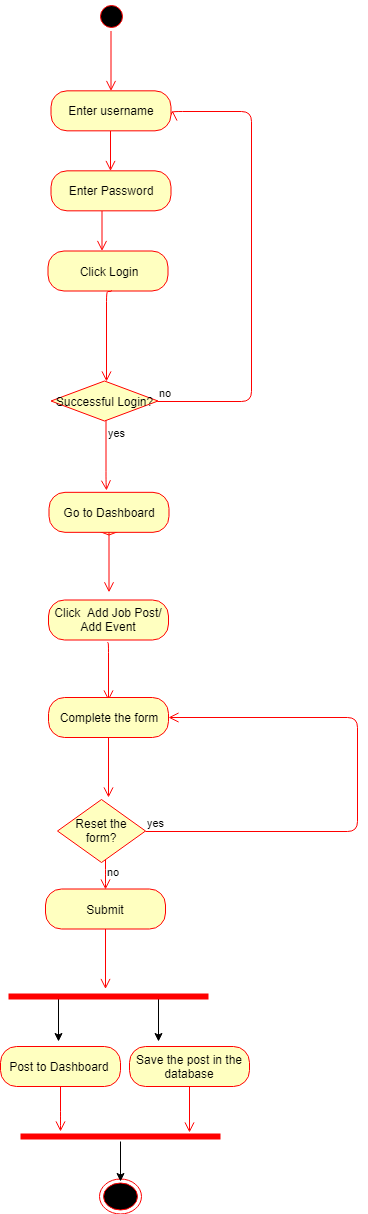

The diagram above was exported from draw.io. Its source (the exported page's mxGraphModel, read from the mxfile embedded in the PNG):
<mxGraphModel dx="1010" dy="1719" grid="1" gridSize="10" guides="1" tooltips="1" connect="1" arrows="1" fold="1" page="1" pageScale="1" pageWidth="827" pageHeight="1169" math="0" shadow="0">
  <root>
    <mxCell id="0" />
    <mxCell id="1" parent="0" />
    <mxCell id="fQnmKm3m63behMJiLm11-33" value="" style="edgeStyle=orthogonalEdgeStyle;html=1;verticalAlign=bottom;endArrow=open;endSize=8;strokeColor=#ff0000;" edge="1" parent="1">
      <mxGeometry relative="1" as="geometry">
        <mxPoint x="400.5" y="163.5" as="targetPoint" />
        <mxPoint x="400.5" y="123.5" as="sourcePoint" />
      </mxGeometry>
    </mxCell>
    <mxCell id="fQnmKm3m63behMJiLm11-34" value="Click Login" style="rounded=1;whiteSpace=wrap;html=1;arcSize=40;fontColor=#000000;fillColor=#ffffc0;strokeColor=#ff0000;" vertex="1" parent="1">
      <mxGeometry x="346.5" y="163.5" width="120" height="40" as="geometry" />
    </mxCell>
    <mxCell id="fQnmKm3m63behMJiLm11-35" value="" style="edgeStyle=orthogonalEdgeStyle;html=1;verticalAlign=bottom;endArrow=open;endSize=8;strokeColor=#ff0000;entryX=0.517;entryY=0;entryDx=0;entryDy=0;entryPerimeter=0;" edge="1" parent="1">
      <mxGeometry relative="1" as="geometry">
        <mxPoint x="404.5" y="294" as="targetPoint" />
        <mxPoint x="409.5" y="203" as="sourcePoint" />
        <Array as="points">
          <mxPoint x="404.5" y="203.5" />
        </Array>
      </mxGeometry>
    </mxCell>
    <mxCell id="fQnmKm3m63behMJiLm11-36" value="no" style="edgeStyle=orthogonalEdgeStyle;html=1;align=left;verticalAlign=bottom;endArrow=open;endSize=8;strokeColor=#ff0000;" edge="1" parent="1">
      <mxGeometry x="-1" relative="1" as="geometry">
        <mxPoint x="470.5" y="23" as="targetPoint" />
        <Array as="points">
          <mxPoint x="550" y="313.5" />
          <mxPoint x="550" y="23.5" />
          <mxPoint x="470" y="23.5" />
        </Array>
        <mxPoint x="455.5" y="314" as="sourcePoint" />
      </mxGeometry>
    </mxCell>
    <mxCell id="fQnmKm3m63behMJiLm11-37" value="Enter Password" style="rounded=1;whiteSpace=wrap;html=1;arcSize=40;fontColor=#000000;fillColor=#ffffc0;strokeColor=#ff0000;" vertex="1" parent="1">
      <mxGeometry x="349.5" y="83.3333740234375" width="120" height="40" as="geometry" />
    </mxCell>
    <mxCell id="fQnmKm3m63behMJiLm11-38" value="" style="edgeStyle=orthogonalEdgeStyle;html=1;verticalAlign=bottom;endArrow=open;endSize=8;strokeColor=#ff0000;" edge="1" parent="1">
      <mxGeometry relative="1" as="geometry">
        <mxPoint x="409" y="83.5" as="targetPoint" />
        <mxPoint x="409" y="43.5" as="sourcePoint" />
      </mxGeometry>
    </mxCell>
    <mxCell id="fQnmKm3m63behMJiLm11-39" value="Enter username" style="rounded=1;whiteSpace=wrap;html=1;arcSize=40;fontColor=#000000;fillColor=#ffffc0;strokeColor=#ff0000;" vertex="1" parent="1">
      <mxGeometry x="349.5" y="3.3333740234375" width="120" height="40" as="geometry" />
    </mxCell>
    <mxCell id="fQnmKm3m63behMJiLm11-40" value="" style="ellipse;html=1;shape=startState;fillColor=#000000;strokeColor=#ff0000;" vertex="1" parent="1">
      <mxGeometry x="394.5" y="-86.5" width="30" height="30" as="geometry" />
    </mxCell>
    <mxCell id="fQnmKm3m63behMJiLm11-41" value="" style="edgeStyle=orthogonalEdgeStyle;html=1;verticalAlign=bottom;endArrow=open;endSize=8;strokeColor=#ff0000;" edge="1" parent="1" source="fQnmKm3m63behMJiLm11-40">
      <mxGeometry relative="1" as="geometry">
        <mxPoint x="409.4999999999998" y="3.5" as="targetPoint" />
      </mxGeometry>
    </mxCell>
    <mxCell id="fQnmKm3m63behMJiLm11-42" value="Successful Login?" style="rhombus;whiteSpace=wrap;html=1;fillColor=#ffffc0;strokeColor=#ff0000;" vertex="1" parent="1">
      <mxGeometry x="349.5" y="293.5" width="107" height="40" as="geometry" />
    </mxCell>
    <mxCell id="fQnmKm3m63behMJiLm11-43" value="yes" style="edgeStyle=orthogonalEdgeStyle;html=1;align=left;verticalAlign=top;endArrow=open;endSize=8;strokeColor=#ff0000;" edge="1" parent="1" source="fQnmKm3m63behMJiLm11-42">
      <mxGeometry x="-1" relative="1" as="geometry">
        <mxPoint x="404.5" y="403" as="targetPoint" />
        <Array as="points">
          <mxPoint x="403.5" y="393.5" />
        </Array>
      </mxGeometry>
    </mxCell>
    <mxCell id="fQnmKm3m63behMJiLm11-44" value="Valid email" style="rhombus;whiteSpace=wrap;html=1;fillColor=#ffffc0;strokeColor=#ff0000;" vertex="1" parent="1">
      <mxGeometry x="354" y="407.5" width="107" height="40" as="geometry" />
    </mxCell>
    <mxCell id="fQnmKm3m63behMJiLm11-45" value="Go to Dashboard" style="rounded=1;whiteSpace=wrap;html=1;arcSize=40;fontColor=#000000;fillColor=#ffffc0;strokeColor=#ff0000;" vertex="1" parent="1">
      <mxGeometry x="347.5" y="404.8333740234375" width="120" height="40" as="geometry" />
    </mxCell>
    <mxCell id="fQnmKm3m63behMJiLm11-46" value="" style="edgeStyle=orthogonalEdgeStyle;html=1;verticalAlign=bottom;endArrow=open;endSize=8;strokeColor=#ff0000;" edge="1" parent="1" source="fQnmKm3m63behMJiLm11-45">
      <mxGeometry relative="1" as="geometry">
        <mxPoint x="407.5" y="504.8333740234375" as="targetPoint" />
      </mxGeometry>
    </mxCell>
    <mxCell id="fQnmKm3m63behMJiLm11-47" value="Click&amp;nbsp; Add Job Post/ Add Event" style="rounded=1;whiteSpace=wrap;html=1;arcSize=40;fontColor=#000000;fillColor=#ffffc0;strokeColor=#ff0000;" vertex="1" parent="1">
      <mxGeometry x="347" y="512.5" width="120" height="40" as="geometry" />
    </mxCell>
    <mxCell id="fQnmKm3m63behMJiLm11-48" value="" style="edgeStyle=orthogonalEdgeStyle;html=1;verticalAlign=bottom;endArrow=open;endSize=8;strokeColor=#ff0000;" edge="1" parent="1">
      <mxGeometry relative="1" as="geometry">
        <mxPoint x="407" y="613" as="targetPoint" />
        <mxPoint x="406" y="555" as="sourcePoint" />
        <Array as="points">
          <mxPoint x="407" y="555" />
        </Array>
      </mxGeometry>
    </mxCell>
    <mxCell id="fQnmKm3m63behMJiLm11-52" value="Complete the form" style="rounded=1;whiteSpace=wrap;html=1;arcSize=40;fontColor=#000000;fillColor=#ffffc0;strokeColor=#ff0000;" vertex="1" parent="1">
      <mxGeometry x="347" y="610" width="120" height="40" as="geometry" />
    </mxCell>
    <mxCell id="fQnmKm3m63behMJiLm11-53" value="" style="edgeStyle=orthogonalEdgeStyle;html=1;verticalAlign=bottom;endArrow=open;endSize=8;strokeColor=#ff0000;" edge="1" parent="1" source="fQnmKm3m63behMJiLm11-52">
      <mxGeometry relative="1" as="geometry">
        <mxPoint x="407" y="710" as="targetPoint" />
      </mxGeometry>
    </mxCell>
    <mxCell id="fQnmKm3m63behMJiLm11-54" value="Reset the form?" style="rhombus;whiteSpace=wrap;html=1;fillColor=#ffffc0;strokeColor=#ff0000;" vertex="1" parent="1">
      <mxGeometry x="356" y="712" width="88" height="63" as="geometry" />
    </mxCell>
    <mxCell id="fQnmKm3m63behMJiLm11-55" value="yes&amp;nbsp;" style="edgeStyle=orthogonalEdgeStyle;html=1;align=left;verticalAlign=bottom;endArrow=open;endSize=8;strokeColor=#ff0000;entryX=1;entryY=0.5;entryDx=0;entryDy=0;exitX=1;exitY=0.5;exitDx=0;exitDy=0;" edge="1" parent="1" source="fQnmKm3m63behMJiLm11-54" target="fQnmKm3m63behMJiLm11-52">
      <mxGeometry x="-1" relative="1" as="geometry">
        <mxPoint x="509" y="743.5" as="targetPoint" />
        <Array as="points">
          <mxPoint x="656" y="744" />
          <mxPoint x="656" y="630" />
        </Array>
      </mxGeometry>
    </mxCell>
    <mxCell id="fQnmKm3m63behMJiLm11-56" value="no" style="edgeStyle=orthogonalEdgeStyle;html=1;align=left;verticalAlign=top;endArrow=open;endSize=8;strokeColor=#ff0000;" edge="1" parent="1" source="fQnmKm3m63behMJiLm11-54">
      <mxGeometry x="-1" relative="1" as="geometry">
        <mxPoint x="404" y="802" as="targetPoint" />
        <Array as="points">
          <mxPoint x="404" y="791.5" />
          <mxPoint x="404" y="791.5" />
        </Array>
      </mxGeometry>
    </mxCell>
    <mxCell id="fQnmKm3m63behMJiLm11-57" value="Submit" style="rounded=1;whiteSpace=wrap;html=1;arcSize=40;fontColor=#000000;fillColor=#ffffc0;strokeColor=#ff0000;" vertex="1" parent="1">
      <mxGeometry x="344" y="801.5" width="120" height="40" as="geometry" />
    </mxCell>
    <mxCell id="fQnmKm3m63behMJiLm11-58" value="" style="edgeStyle=orthogonalEdgeStyle;html=1;verticalAlign=bottom;endArrow=open;endSize=8;strokeColor=#ff0000;" edge="1" parent="1" source="fQnmKm3m63behMJiLm11-57">
      <mxGeometry relative="1" as="geometry">
        <mxPoint x="404" y="901.5" as="targetPoint" />
      </mxGeometry>
    </mxCell>
    <mxCell id="fQnmKm3m63behMJiLm11-59" value="Post to Dashboard&amp;nbsp;" style="rounded=1;whiteSpace=wrap;html=1;arcSize=40;fontColor=#000000;fillColor=#ffffc0;strokeColor=#ff0000;" vertex="1" parent="1">
      <mxGeometry x="299" y="959" width="120" height="40" as="geometry" />
    </mxCell>
    <mxCell id="fQnmKm3m63behMJiLm11-60" value="" style="edgeStyle=orthogonalEdgeStyle;html=1;verticalAlign=bottom;endArrow=open;endSize=8;strokeColor=#ff0000;" edge="1" parent="1" source="fQnmKm3m63behMJiLm11-59">
      <mxGeometry relative="1" as="geometry">
        <mxPoint x="359" y="1044" as="targetPoint" />
        <Array as="points">
          <mxPoint x="359" y="1034" />
          <mxPoint x="359" y="1034" />
        </Array>
      </mxGeometry>
    </mxCell>
    <mxCell id="fQnmKm3m63behMJiLm11-61" value="" style="ellipse;html=1;shape=endState;fillColor=#000000;strokeColor=#ff0000;" vertex="1" parent="1">
      <mxGeometry x="398" y="1091.5" width="42" height="35" as="geometry" />
    </mxCell>
    <mxCell id="fQnmKm3m63behMJiLm11-62" value="Save the post in the database" style="rounded=1;whiteSpace=wrap;html=1;arcSize=40;fontColor=#000000;fillColor=#ffffc0;strokeColor=#ff0000;" vertex="1" parent="1">
      <mxGeometry x="428" y="959" width="120" height="40" as="geometry" />
    </mxCell>
    <mxCell id="fQnmKm3m63behMJiLm11-63" value="" style="edgeStyle=orthogonalEdgeStyle;html=1;verticalAlign=bottom;endArrow=open;endSize=8;strokeColor=#ff0000;" edge="1" parent="1" source="fQnmKm3m63behMJiLm11-62">
      <mxGeometry relative="1" as="geometry">
        <mxPoint x="488" y="1045" as="targetPoint" />
      </mxGeometry>
    </mxCell>
    <mxCell id="fQnmKm3m63behMJiLm11-64" style="edgeStyle=orthogonalEdgeStyle;rounded=0;orthogonalLoop=1;jettySize=auto;html=1;exitX=0.25;exitY=0.5;exitDx=0;exitDy=0;exitPerimeter=0;" edge="1" parent="1" source="fQnmKm3m63behMJiLm11-66">
      <mxGeometry relative="1" as="geometry">
        <mxPoint x="357" y="954" as="targetPoint" />
      </mxGeometry>
    </mxCell>
    <mxCell id="fQnmKm3m63behMJiLm11-65" style="edgeStyle=orthogonalEdgeStyle;rounded=0;orthogonalLoop=1;jettySize=auto;html=1;exitX=0.75;exitY=0.5;exitDx=0;exitDy=0;exitPerimeter=0;" edge="1" parent="1" source="fQnmKm3m63behMJiLm11-66">
      <mxGeometry relative="1" as="geometry">
        <mxPoint x="457" y="954" as="targetPoint" />
      </mxGeometry>
    </mxCell>
    <mxCell id="fQnmKm3m63behMJiLm11-66" value="" style="shape=line;html=1;strokeWidth=6;strokeColor=#ff0000;" vertex="1" parent="1">
      <mxGeometry x="307" y="904" width="200" height="10" as="geometry" />
    </mxCell>
    <mxCell id="fQnmKm3m63behMJiLm11-67" style="edgeStyle=orthogonalEdgeStyle;rounded=0;orthogonalLoop=1;jettySize=auto;html=1;" edge="1" parent="1" source="fQnmKm3m63behMJiLm11-68">
      <mxGeometry relative="1" as="geometry">
        <mxPoint x="419" y="1094" as="targetPoint" />
      </mxGeometry>
    </mxCell>
    <mxCell id="fQnmKm3m63behMJiLm11-68" value="" style="shape=line;html=1;strokeWidth=6;strokeColor=#ff0000;" vertex="1" parent="1">
      <mxGeometry x="319" y="1044" width="200" height="10" as="geometry" />
    </mxCell>
  </root>
</mxGraphModel>